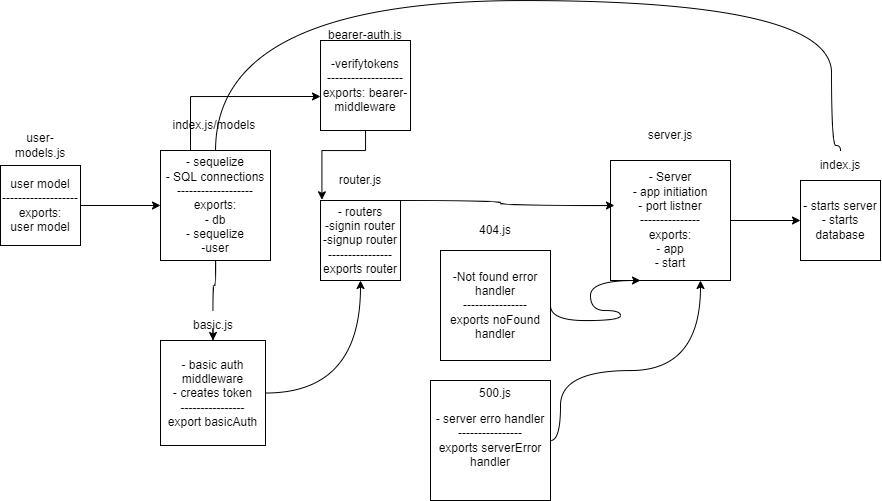

The diagram above was exported from draw.io. Its source (the exported page's mxGraphModel, read from the mxfile embedded in the PNG):
<mxGraphModel dx="1900" dy="585" grid="1" gridSize="10" guides="1" tooltips="1" connect="1" arrows="1" fold="1" page="1" pageScale="1" pageWidth="850" pageHeight="1100" math="0" shadow="0">
  <root>
    <mxCell id="0" />
    <mxCell id="1" parent="0" />
    <mxCell id="WxBltgbUMA_YCdAaWniX-21" style="edgeStyle=orthogonalEdgeStyle;curved=1;rounded=0;orthogonalLoop=1;jettySize=auto;html=1;entryX=0.5;entryY=0;entryDx=0;entryDy=0;startArrow=none;" parent="1" source="WxBltgbUMA_YCdAaWniX-28" target="WxBltgbUMA_YCdAaWniX-13" edge="1">
      <mxGeometry relative="1" as="geometry" />
    </mxCell>
    <mxCell id="-5U6VoRNOdp0nQXQxk3E-3" style="edgeStyle=orthogonalEdgeStyle;rounded=0;orthogonalLoop=1;jettySize=auto;html=1;" edge="1" parent="1" source="WxBltgbUMA_YCdAaWniX-1">
      <mxGeometry relative="1" as="geometry">
        <mxPoint x="250" y="106" as="targetPoint" />
        <Array as="points">
          <mxPoint x="120" y="106" />
        </Array>
      </mxGeometry>
    </mxCell>
    <mxCell id="WxBltgbUMA_YCdAaWniX-1" value="- sequelize&lt;br&gt;- SQL connections&lt;br&gt;-------------------&lt;br&gt;exports:&lt;br&gt;- db&lt;br&gt;- sequelize&lt;br&gt;-user" style="whiteSpace=wrap;html=1;aspect=fixed;" parent="1" vertex="1">
      <mxGeometry x="90" y="160" width="110" height="110" as="geometry" />
    </mxCell>
    <mxCell id="WxBltgbUMA_YCdAaWniX-17" value="" style="edgeStyle=orthogonalEdgeStyle;rounded=0;orthogonalLoop=1;jettySize=auto;html=1;" parent="1" source="WxBltgbUMA_YCdAaWniX-4" target="WxBltgbUMA_YCdAaWniX-15" edge="1">
      <mxGeometry relative="1" as="geometry" />
    </mxCell>
    <mxCell id="WxBltgbUMA_YCdAaWniX-4" value="- Server&lt;br&gt;- app initiation&lt;br&gt;- port listner&lt;br&gt;---------------&lt;br&gt;exports:&lt;br&gt;- app&lt;br&gt;- start" style="whiteSpace=wrap;html=1;aspect=fixed;" parent="1" vertex="1">
      <mxGeometry x="540" y="170" width="120" height="120" as="geometry" />
    </mxCell>
    <mxCell id="WxBltgbUMA_YCdAaWniX-16" value="" style="edgeStyle=orthogonalEdgeStyle;rounded=0;orthogonalLoop=1;jettySize=auto;html=1;" parent="1" source="WxBltgbUMA_YCdAaWniX-7" target="WxBltgbUMA_YCdAaWniX-1" edge="1">
      <mxGeometry relative="1" as="geometry" />
    </mxCell>
    <mxCell id="WxBltgbUMA_YCdAaWniX-7" value="user model&lt;br&gt;-------------------&lt;br&gt;exports:&lt;br&gt;user model" style="whiteSpace=wrap;html=1;aspect=fixed;" parent="1" vertex="1">
      <mxGeometry x="-70" y="175" width="80" height="80" as="geometry" />
    </mxCell>
    <mxCell id="WxBltgbUMA_YCdAaWniX-20" style="edgeStyle=orthogonalEdgeStyle;curved=1;rounded=0;orthogonalLoop=1;jettySize=auto;html=1;entryX=0.033;entryY=0.375;entryDx=0;entryDy=0;entryPerimeter=0;" parent="1" source="WxBltgbUMA_YCdAaWniX-9" target="WxBltgbUMA_YCdAaWniX-4" edge="1">
      <mxGeometry relative="1" as="geometry">
        <Array as="points">
          <mxPoint x="430" y="210" />
          <mxPoint x="430" y="215" />
        </Array>
      </mxGeometry>
    </mxCell>
    <mxCell id="WxBltgbUMA_YCdAaWniX-9" value="- routers&lt;br&gt;-signin router&lt;br&gt;-signup router&lt;br&gt;----------------&lt;br&gt;exports router" style="whiteSpace=wrap;html=1;aspect=fixed;" parent="1" vertex="1">
      <mxGeometry x="250" y="210" width="80" height="80" as="geometry" />
    </mxCell>
    <mxCell id="WxBltgbUMA_YCdAaWniX-23" style="edgeStyle=orthogonalEdgeStyle;curved=1;rounded=0;orthogonalLoop=1;jettySize=auto;html=1;entryX=0.25;entryY=1;entryDx=0;entryDy=0;exitX=1;exitY=0.5;exitDx=0;exitDy=0;" parent="1" source="WxBltgbUMA_YCdAaWniX-10" target="WxBltgbUMA_YCdAaWniX-4" edge="1">
      <mxGeometry relative="1" as="geometry">
        <mxPoint x="730" y="310" as="targetPoint" />
        <Array as="points">
          <mxPoint x="480" y="330" />
          <mxPoint x="550" y="330" />
          <mxPoint x="550" y="320" />
          <mxPoint x="520" y="320" />
          <mxPoint x="520" y="290" />
        </Array>
      </mxGeometry>
    </mxCell>
    <mxCell id="WxBltgbUMA_YCdAaWniX-10" value="-Not found error handler&lt;br&gt;----------------&lt;br&gt;exports noFound handler" style="whiteSpace=wrap;html=1;aspect=fixed;" parent="1" vertex="1">
      <mxGeometry x="370" y="260" width="110" height="110" as="geometry" />
    </mxCell>
    <mxCell id="WxBltgbUMA_YCdAaWniX-24" style="edgeStyle=orthogonalEdgeStyle;curved=1;rounded=0;orthogonalLoop=1;jettySize=auto;html=1;entryX=0.75;entryY=1;entryDx=0;entryDy=0;" parent="1" source="WxBltgbUMA_YCdAaWniX-11" target="WxBltgbUMA_YCdAaWniX-4" edge="1">
      <mxGeometry relative="1" as="geometry">
        <Array as="points">
          <mxPoint x="490" y="450" />
          <mxPoint x="490" y="380" />
          <mxPoint x="630" y="380" />
        </Array>
      </mxGeometry>
    </mxCell>
    <mxCell id="WxBltgbUMA_YCdAaWniX-11" value="- server erro handler&lt;br&gt;----------------&lt;br&gt;exports serverError handler" style="whiteSpace=wrap;html=1;aspect=fixed;" parent="1" vertex="1">
      <mxGeometry x="360" y="390" width="120" height="120" as="geometry" />
    </mxCell>
    <mxCell id="WxBltgbUMA_YCdAaWniX-22" style="edgeStyle=orthogonalEdgeStyle;curved=1;rounded=0;orthogonalLoop=1;jettySize=auto;html=1;" parent="1" source="WxBltgbUMA_YCdAaWniX-13" target="WxBltgbUMA_YCdAaWniX-9" edge="1">
      <mxGeometry relative="1" as="geometry" />
    </mxCell>
    <mxCell id="WxBltgbUMA_YCdAaWniX-13" value="- basic auth middleware&lt;br&gt;- creates token&lt;br&gt;----------------&lt;br&gt;export basicAuth" style="whiteSpace=wrap;html=1;aspect=fixed;" parent="1" vertex="1">
      <mxGeometry x="90" y="350" width="105" height="105" as="geometry" />
    </mxCell>
    <mxCell id="WxBltgbUMA_YCdAaWniX-15" value="- starts server&lt;br&gt;- starts database&lt;br&gt;" style="whiteSpace=wrap;html=1;aspect=fixed;" parent="1" vertex="1">
      <mxGeometry x="730" y="190" width="80" height="80" as="geometry" />
    </mxCell>
    <mxCell id="WxBltgbUMA_YCdAaWniX-26" value="user-models.js" style="text;html=1;strokeColor=none;fillColor=none;align=center;verticalAlign=middle;whiteSpace=wrap;rounded=0;" parent="1" vertex="1">
      <mxGeometry x="-60" y="140" width="60" height="30" as="geometry" />
    </mxCell>
    <mxCell id="WxBltgbUMA_YCdAaWniX-27" value="index.js/models&amp;nbsp;" style="text;html=1;strokeColor=none;fillColor=none;align=center;verticalAlign=middle;whiteSpace=wrap;rounded=0;" parent="1" vertex="1">
      <mxGeometry x="102.5" y="120" width="85" height="30" as="geometry" />
    </mxCell>
    <mxCell id="WxBltgbUMA_YCdAaWniX-28" value="basic.js" style="text;html=1;strokeColor=none;fillColor=none;align=center;verticalAlign=middle;whiteSpace=wrap;rounded=0;" parent="1" vertex="1">
      <mxGeometry x="112.5" y="320" width="60" height="30" as="geometry" />
    </mxCell>
    <mxCell id="WxBltgbUMA_YCdAaWniX-29" value="" style="edgeStyle=orthogonalEdgeStyle;curved=1;rounded=0;orthogonalLoop=1;jettySize=auto;html=1;entryX=0.5;entryY=0;entryDx=0;entryDy=0;endArrow=none;" parent="1" source="WxBltgbUMA_YCdAaWniX-1" target="WxBltgbUMA_YCdAaWniX-28" edge="1">
      <mxGeometry relative="1" as="geometry">
        <mxPoint x="144.99999999999977" y="270" as="sourcePoint" />
        <mxPoint x="142.49999999999977" y="350.0000000000001" as="targetPoint" />
      </mxGeometry>
    </mxCell>
    <mxCell id="WxBltgbUMA_YCdAaWniX-30" value="router.js" style="text;html=1;strokeColor=none;fillColor=none;align=center;verticalAlign=middle;whiteSpace=wrap;rounded=0;" parent="1" vertex="1">
      <mxGeometry x="260" y="175" width="60" height="30" as="geometry" />
    </mxCell>
    <mxCell id="WxBltgbUMA_YCdAaWniX-31" value="404.js" style="text;html=1;strokeColor=none;fillColor=none;align=center;verticalAlign=middle;whiteSpace=wrap;rounded=0;" parent="1" vertex="1">
      <mxGeometry x="395" y="225" width="60" height="30" as="geometry" />
    </mxCell>
    <mxCell id="WxBltgbUMA_YCdAaWniX-32" value="500.js" style="text;html=1;strokeColor=none;fillColor=none;align=center;verticalAlign=middle;whiteSpace=wrap;rounded=0;" parent="1" vertex="1">
      <mxGeometry x="395" y="388" width="60" height="30" as="geometry" />
    </mxCell>
    <mxCell id="WxBltgbUMA_YCdAaWniX-33" value="server.js" style="text;html=1;strokeColor=none;fillColor=none;align=center;verticalAlign=middle;whiteSpace=wrap;rounded=0;" parent="1" vertex="1">
      <mxGeometry x="570" y="130" width="60" height="30" as="geometry" />
    </mxCell>
    <mxCell id="WxBltgbUMA_YCdAaWniX-34" value="index.js" style="text;html=1;strokeColor=none;fillColor=none;align=center;verticalAlign=middle;whiteSpace=wrap;rounded=0;" parent="1" vertex="1">
      <mxGeometry x="740" y="160" width="60" height="30" as="geometry" />
    </mxCell>
    <mxCell id="WxBltgbUMA_YCdAaWniX-35" value="" style="edgeStyle=orthogonalEdgeStyle;curved=1;rounded=0;orthogonalLoop=1;jettySize=auto;html=1;endArrow=none;entryX=0.5;entryY=0;entryDx=0;entryDy=0;" parent="1" source="WxBltgbUMA_YCdAaWniX-1" target="WxBltgbUMA_YCdAaWniX-34" edge="1">
      <mxGeometry relative="1" as="geometry">
        <mxPoint x="144.99999999999977" y="160" as="sourcePoint" />
        <mxPoint x="720" y="100" as="targetPoint" />
        <Array as="points">
          <mxPoint x="145" y="10" />
          <mxPoint x="761" y="10" />
          <mxPoint x="761" y="155" />
          <mxPoint x="770" y="155" />
        </Array>
      </mxGeometry>
    </mxCell>
    <mxCell id="-5U6VoRNOdp0nQXQxk3E-5" style="edgeStyle=orthogonalEdgeStyle;rounded=0;orthogonalLoop=1;jettySize=auto;html=1;entryX=-0.143;entryY=1.143;entryDx=0;entryDy=0;entryPerimeter=0;" edge="1" parent="1" source="-5U6VoRNOdp0nQXQxk3E-1" target="WxBltgbUMA_YCdAaWniX-30">
      <mxGeometry relative="1" as="geometry" />
    </mxCell>
    <mxCell id="-5U6VoRNOdp0nQXQxk3E-1" value="-verifytokens&lt;br&gt;-------------------&lt;br&gt;exports: bearer-middleware" style="whiteSpace=wrap;html=1;aspect=fixed;" vertex="1" parent="1">
      <mxGeometry x="250" y="50" width="90" height="90" as="geometry" />
    </mxCell>
    <mxCell id="-5U6VoRNOdp0nQXQxk3E-2" value="bearer-auth.js" style="text;html=1;strokeColor=none;fillColor=none;align=center;verticalAlign=middle;whiteSpace=wrap;rounded=0;" vertex="1" parent="1">
      <mxGeometry x="255" y="30" width="80" height="30" as="geometry" />
    </mxCell>
  </root>
</mxGraphModel>